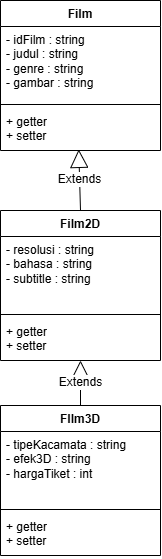

The diagram above was exported from draw.io. Its source (the exported page's mxGraphModel, read from the mxfile embedded in the PNG):
<mxGraphModel dx="494" dy="268" grid="1" gridSize="10" guides="1" tooltips="1" connect="1" arrows="1" fold="1" page="1" pageScale="1" pageWidth="850" pageHeight="1100" math="0" shadow="0">
  <root>
    <mxCell id="0" />
    <mxCell id="1" parent="0" />
    <mxCell id="mOQ7nHXdJ_MLC7FOlFEi-1" parent="1" style="swimlane;fontStyle=1;align=center;verticalAlign=top;childLayout=stackLayout;horizontal=1;startSize=26;horizontalStack=0;resizeParent=1;resizeParentMax=0;resizeLast=0;collapsible=1;marginBottom=0;whiteSpace=wrap;html=1;" value="Film" vertex="1">
      <mxGeometry height="150" width="160" x="80" y="70" as="geometry" />
    </mxCell>
    <mxCell id="mOQ7nHXdJ_MLC7FOlFEi-2" parent="mOQ7nHXdJ_MLC7FOlFEi-1" style="text;strokeColor=none;fillColor=none;align=left;verticalAlign=top;spacingLeft=4;spacingRight=4;overflow=hidden;rotatable=0;points=[[0,0.5],[1,0.5]];portConstraint=eastwest;whiteSpace=wrap;html=1;" value="- idFilm : string&lt;div&gt;- judul : string&lt;/div&gt;&lt;div&gt;- genre : string&lt;/div&gt;&lt;div&gt;- gambar : string&lt;/div&gt;" vertex="1">
      <mxGeometry height="74" width="160" y="26" as="geometry" />
    </mxCell>
    <mxCell id="mOQ7nHXdJ_MLC7FOlFEi-3" parent="mOQ7nHXdJ_MLC7FOlFEi-1" style="line;strokeWidth=1;fillColor=none;align=left;verticalAlign=middle;spacingTop=-1;spacingLeft=3;spacingRight=3;rotatable=0;labelPosition=right;points=[];portConstraint=eastwest;strokeColor=inherit;" value="" vertex="1">
      <mxGeometry height="8" width="160" y="100" as="geometry" />
    </mxCell>
    <mxCell id="mOQ7nHXdJ_MLC7FOlFEi-4" parent="mOQ7nHXdJ_MLC7FOlFEi-1" style="text;strokeColor=none;fillColor=none;align=left;verticalAlign=top;spacingLeft=4;spacingRight=4;overflow=hidden;rotatable=0;points=[[0,0.5],[1,0.5]];portConstraint=eastwest;whiteSpace=wrap;html=1;" value="+ getter&lt;div&gt;+ setter&lt;/div&gt;" vertex="1">
      <mxGeometry height="42" width="160" y="108" as="geometry" />
    </mxCell>
    <mxCell id="mOQ7nHXdJ_MLC7FOlFEi-5" parent="1" style="swimlane;fontStyle=1;align=center;verticalAlign=top;childLayout=stackLayout;horizontal=1;startSize=26;horizontalStack=0;resizeParent=1;resizeParentMax=0;resizeLast=0;collapsible=1;marginBottom=0;whiteSpace=wrap;html=1;" value="Film2D" vertex="1">
      <mxGeometry height="150" width="160" x="80" y="280" as="geometry" />
    </mxCell>
    <mxCell id="mOQ7nHXdJ_MLC7FOlFEi-6" parent="mOQ7nHXdJ_MLC7FOlFEi-5" style="text;strokeColor=none;fillColor=none;align=left;verticalAlign=top;spacingLeft=4;spacingRight=4;overflow=hidden;rotatable=0;points=[[0,0.5],[1,0.5]];portConstraint=eastwest;whiteSpace=wrap;html=1;" value="- resolusi : string&lt;div&gt;- bahasa : string&lt;/div&gt;&lt;div&gt;- subtitle : string&lt;/div&gt;" vertex="1">
      <mxGeometry height="74" width="160" y="26" as="geometry" />
    </mxCell>
    <mxCell id="mOQ7nHXdJ_MLC7FOlFEi-7" parent="mOQ7nHXdJ_MLC7FOlFEi-5" style="line;strokeWidth=1;fillColor=none;align=left;verticalAlign=middle;spacingTop=-1;spacingLeft=3;spacingRight=3;rotatable=0;labelPosition=right;points=[];portConstraint=eastwest;strokeColor=inherit;" value="" vertex="1">
      <mxGeometry height="8" width="160" y="100" as="geometry" />
    </mxCell>
    <mxCell id="mOQ7nHXdJ_MLC7FOlFEi-8" parent="mOQ7nHXdJ_MLC7FOlFEi-5" style="text;strokeColor=none;fillColor=none;align=left;verticalAlign=top;spacingLeft=4;spacingRight=4;overflow=hidden;rotatable=0;points=[[0,0.5],[1,0.5]];portConstraint=eastwest;whiteSpace=wrap;html=1;" value="+ getter&lt;div&gt;+ setter&lt;/div&gt;" vertex="1">
      <mxGeometry height="42" width="160" y="108" as="geometry" />
    </mxCell>
    <mxCell id="mOQ7nHXdJ_MLC7FOlFEi-10" parent="1" style="swimlane;fontStyle=1;align=center;verticalAlign=top;childLayout=stackLayout;horizontal=1;startSize=26;horizontalStack=0;resizeParent=1;resizeParentMax=0;resizeLast=0;collapsible=1;marginBottom=0;whiteSpace=wrap;html=1;" value="FIlm3D" vertex="1">
      <mxGeometry height="150" width="160" x="80" y="475" as="geometry" />
    </mxCell>
    <mxCell id="mOQ7nHXdJ_MLC7FOlFEi-11" parent="mOQ7nHXdJ_MLC7FOlFEi-10" style="text;strokeColor=none;fillColor=none;align=left;verticalAlign=top;spacingLeft=4;spacingRight=4;overflow=hidden;rotatable=0;points=[[0,0.5],[1,0.5]];portConstraint=eastwest;whiteSpace=wrap;html=1;" value="- tipeKacamata : string&lt;div&gt;- efek3D : string&lt;/div&gt;&lt;div&gt;- hargaTiket : int&lt;/div&gt;" vertex="1">
      <mxGeometry height="74" width="160" y="26" as="geometry" />
    </mxCell>
    <mxCell id="mOQ7nHXdJ_MLC7FOlFEi-12" parent="mOQ7nHXdJ_MLC7FOlFEi-10" style="line;strokeWidth=1;fillColor=none;align=left;verticalAlign=middle;spacingTop=-1;spacingLeft=3;spacingRight=3;rotatable=0;labelPosition=right;points=[];portConstraint=eastwest;strokeColor=inherit;" value="" vertex="1">
      <mxGeometry height="8" width="160" y="100" as="geometry" />
    </mxCell>
    <mxCell id="mOQ7nHXdJ_MLC7FOlFEi-13" parent="mOQ7nHXdJ_MLC7FOlFEi-10" style="text;strokeColor=none;fillColor=none;align=left;verticalAlign=top;spacingLeft=4;spacingRight=4;overflow=hidden;rotatable=0;points=[[0,0.5],[1,0.5]];portConstraint=eastwest;whiteSpace=wrap;html=1;" value="+ getter&lt;div&gt;+ setter&lt;/div&gt;" vertex="1">
      <mxGeometry height="42" width="160" y="108" as="geometry" />
    </mxCell>
    <mxCell id="mOQ7nHXdJ_MLC7FOlFEi-14" edge="1" parent="1" source="mOQ7nHXdJ_MLC7FOlFEi-5" style="endArrow=block;endSize=16;endFill=0;html=1;rounded=0;fontSize=12;curved=1;exitX=0.5;exitY=0;exitDx=0;exitDy=0;entryX=0.489;entryY=0.974;entryDx=0;entryDy=0;entryPerimeter=0;" target="mOQ7nHXdJ_MLC7FOlFEi-4" value="Extends">
      <mxGeometry relative="1" width="160" as="geometry">
        <mxPoint x="370" y="460" as="sourcePoint" />
        <mxPoint x="530" y="460" as="targetPoint" />
      </mxGeometry>
    </mxCell>
    <mxCell id="mOQ7nHXdJ_MLC7FOlFEi-15" edge="1" parent="1" source="mOQ7nHXdJ_MLC7FOlFEi-10" style="endArrow=block;endSize=16;endFill=0;html=1;rounded=0;fontSize=12;curved=1;exitX=0.5;exitY=0;exitDx=0;exitDy=0;" value="Extends">
      <mxGeometry relative="1" width="160" as="geometry">
        <mxPoint x="161" y="481" as="sourcePoint" />
        <mxPoint x="160" y="430" as="targetPoint" />
      </mxGeometry>
    </mxCell>
  </root>
</mxGraphModel>